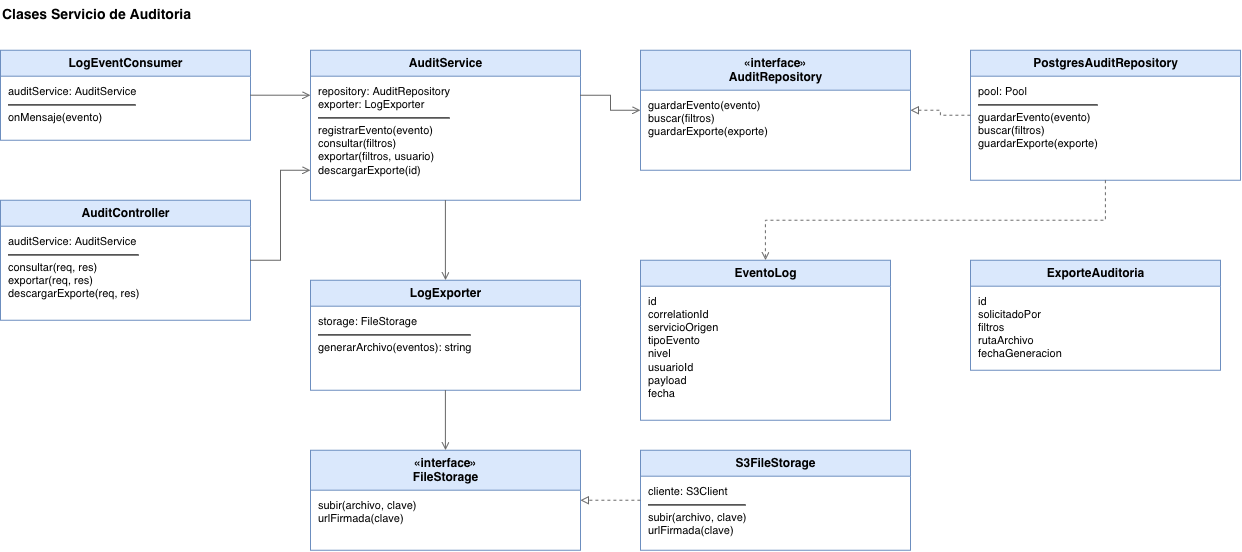

The diagram above was exported from draw.io. Its source (the exported page's mxGraphModel, read from the mxfile embedded in the PNG):
<mxGraphModel dx="1327" dy="1001" grid="1" gridSize="10" guides="1" tooltips="1" connect="1" arrows="1" fold="1" page="1" pageScale="1" pageWidth="1500" pageHeight="800" math="0" shadow="0">
  <root>
    <mxCell id="0" />
    <mxCell id="1" parent="0" />
    <mxCell id="t5" parent="1" style="text;html=1;align=left;verticalAlign=middle;fontSize=14;fontStyle=1;" value="Clases Servicio de Auditoria" vertex="1">
      <mxGeometry height="30" width="600" x="40" y="20" as="geometry" />
    </mxCell>
    <mxCell id="cons" parent="1" style="swimlane;html=1;rounded=0;startSize=26;fillColor=#dae8fc;strokeColor=#6c8ebf;fontSize=12;fontStyle=1;swimlaneFillColor=#ffffff;" value="LogEventConsumer" vertex="1">
      <mxGeometry height="90" width="250" x="40" y="70" as="geometry" />
    </mxCell>
    <mxCell id="consB" parent="cons" style="text;html=1;align=left;verticalAlign=top;spacingLeft=6;spacingTop=2;fontSize=11;fontStyle=0;" value="auditService: AuditService&lt;hr&gt;onMensaje(evento)" vertex="1">
      <mxGeometry height="64" width="250" y="26" as="geometry" />
    </mxCell>
    <mxCell id="ctrl" parent="1" style="swimlane;html=1;rounded=0;startSize=26;fillColor=#dae8fc;strokeColor=#6c8ebf;fontSize=12;fontStyle=1;swimlaneFillColor=#ffffff;" value="AuditController" vertex="1">
      <mxGeometry height="120" width="250" x="40" y="220" as="geometry" />
    </mxCell>
    <mxCell id="ctrlB" parent="ctrl" style="text;html=1;align=left;verticalAlign=top;spacingLeft=6;spacingTop=2;fontSize=11;fontStyle=0;" value="auditService: AuditService&lt;hr&gt;consultar(req, res)&lt;br&gt;exportar(req, res)&lt;br&gt;descargarExporte(req, res)" vertex="1">
      <mxGeometry height="94" width="250" y="26" as="geometry" />
    </mxCell>
    <mxCell id="svc" parent="1" style="swimlane;html=1;rounded=0;startSize=26;fillColor=#dae8fc;strokeColor=#6c8ebf;fontSize=12;fontStyle=1;swimlaneFillColor=#ffffff;" value="AuditService" vertex="1">
      <mxGeometry height="150" width="270" x="350" y="70" as="geometry" />
    </mxCell>
    <mxCell id="svcB" parent="svc" style="text;html=1;align=left;verticalAlign=top;spacingLeft=6;spacingTop=2;fontSize=11;fontStyle=0;" value="repository: AuditRepository&lt;br&gt;exporter: LogExporter&lt;hr&gt;registrarEvento(evento)&lt;br&gt;consultar(filtros)&lt;br&gt;exportar(filtros, usuario)&lt;br&gt;descargarExporte(id)" vertex="1">
      <mxGeometry height="124" width="270" y="26" as="geometry" />
    </mxCell>
    <mxCell id="irepo" parent="1" style="swimlane;html=1;rounded=0;startSize=40;fillColor=#dae8fc;strokeColor=#6c8ebf;fontSize=12;fontStyle=1;swimlaneFillColor=#ffffff;" value="«interface»&lt;br&gt;AuditRepository" vertex="1">
      <mxGeometry height="120" width="270" x="680" y="70" as="geometry" />
    </mxCell>
    <mxCell id="irepoB" parent="irepo" style="text;html=1;align=left;verticalAlign=top;spacingLeft=6;spacingTop=2;fontSize=11;fontStyle=0;" value="guardarEvento(evento)&lt;br&gt;buscar(filtros)&lt;br&gt;guardarExporte(exporte)" vertex="1">
      <mxGeometry height="80" width="270" y="40" as="geometry" />
    </mxCell>
    <mxCell id="pgrepo" parent="1" style="swimlane;html=1;rounded=0;startSize=26;fillColor=#dae8fc;strokeColor=#6c8ebf;fontSize=12;fontStyle=1;swimlaneFillColor=#ffffff;" value="PostgresAuditRepository" vertex="1">
      <mxGeometry height="130" width="270" x="1010" y="70" as="geometry" />
    </mxCell>
    <mxCell id="pgrepoB" parent="pgrepo" style="text;html=1;align=left;verticalAlign=top;spacingLeft=6;spacingTop=2;fontSize=11;fontStyle=0;" value="pool: Pool&lt;hr&gt;guardarEvento(evento)&lt;br&gt;buscar(filtros)&lt;br&gt;guardarExporte(exporte)" vertex="1">
      <mxGeometry height="104" width="270" y="26" as="geometry" />
    </mxCell>
    <mxCell id="exp" parent="1" style="swimlane;html=1;rounded=0;startSize=26;fillColor=#dae8fc;strokeColor=#6c8ebf;fontSize=12;fontStyle=1;swimlaneFillColor=#ffffff;" value="LogExporter" vertex="1">
      <mxGeometry height="110" width="270" x="350" y="300" as="geometry" />
    </mxCell>
    <mxCell id="expB" parent="exp" style="text;html=1;align=left;verticalAlign=top;spacingLeft=6;spacingTop=2;fontSize=11;fontStyle=0;" value="storage: FileStorage&lt;hr&gt;generarArchivo(eventos): string" vertex="1">
      <mxGeometry height="84" width="270" y="26" as="geometry" />
    </mxCell>
    <mxCell id="istor" parent="1" style="swimlane;html=1;rounded=0;startSize=40;fillColor=#dae8fc;strokeColor=#6c8ebf;fontSize=12;fontStyle=1;swimlaneFillColor=#ffffff;" value="«interface»&lt;br&gt;FileStorage" vertex="1">
      <mxGeometry height="100" width="270" x="350" y="470" as="geometry" />
    </mxCell>
    <mxCell id="istorB" parent="istor" style="text;html=1;align=left;verticalAlign=top;spacingLeft=6;spacingTop=2;fontSize=11;fontStyle=0;" value="subir(archivo, clave)&lt;br&gt;urlFirmada(clave)" vertex="1">
      <mxGeometry height="60" width="270" y="40" as="geometry" />
    </mxCell>
    <mxCell id="s3" parent="1" style="swimlane;html=1;rounded=0;startSize=26;fillColor=#dae8fc;strokeColor=#6c8ebf;fontSize=12;fontStyle=1;swimlaneFillColor=#ffffff;" value="S3FileStorage" vertex="1">
      <mxGeometry height="100" width="270" x="680" y="470" as="geometry" />
    </mxCell>
    <mxCell id="s3B" parent="s3" style="text;html=1;align=left;verticalAlign=top;spacingLeft=6;spacingTop=2;fontSize=11;fontStyle=0;" value="cliente: S3Client&lt;hr&gt;subir(archivo, clave)&lt;br&gt;urlFirmada(clave)" vertex="1">
      <mxGeometry height="74" width="270" y="26" as="geometry" />
    </mxCell>
    <mxCell id="dEvt" parent="1" style="swimlane;html=1;rounded=0;startSize=26;fillColor=#dae8fc;strokeColor=#6c8ebf;fontSize=12;fontStyle=1;swimlaneFillColor=#ffffff;" value="EventoLog" vertex="1">
      <mxGeometry height="160" width="250" x="680" y="280" as="geometry" />
    </mxCell>
    <mxCell id="dEvtB" parent="dEvt" style="text;html=1;align=left;verticalAlign=top;spacingLeft=6;spacingTop=2;fontSize=11;fontStyle=0;" value="id&lt;br&gt;correlationId&lt;br&gt;servicioOrigen&lt;br&gt;tipoEvento&lt;br&gt;nivel&lt;br&gt;usuarioId&lt;br&gt;payload&lt;br&gt;fecha" vertex="1">
      <mxGeometry height="134" width="250" y="26" as="geometry" />
    </mxCell>
    <mxCell id="dExp" parent="1" style="swimlane;html=1;rounded=0;startSize=26;fillColor=#dae8fc;strokeColor=#6c8ebf;fontSize=12;fontStyle=1;swimlaneFillColor=#ffffff;" value="ExporteAuditoria" vertex="1">
      <mxGeometry height="110" width="250" x="1010" y="280" as="geometry" />
    </mxCell>
    <mxCell id="dExpB" parent="dExp" style="text;html=1;align=left;verticalAlign=top;spacingLeft=6;spacingTop=2;fontSize=11;fontStyle=0;" value="id&lt;br&gt;solicitadoPor&lt;br&gt;filtros&lt;br&gt;rutaArchivo&lt;br&gt;fechaGeneracion" vertex="1">
      <mxGeometry height="84" width="250" y="26" as="geometry" />
    </mxCell>
    <mxCell id="c1" edge="1" parent="1" source="cons" style="edgeStyle=orthogonalEdgeStyle;rounded=0;html=1;strokeColor=#666666;endArrow=open;endFill=0;exitX=1;exitY=0.5;entryX=0;entryY=0.3;" target="svc">
      <mxGeometry relative="1" as="geometry" />
    </mxCell>
    <mxCell id="c2" edge="1" parent="1" source="ctrl" style="edgeStyle=orthogonalEdgeStyle;rounded=0;html=1;strokeColor=#666666;endArrow=open;endFill=0;exitX=1;exitY=0.5;entryX=0;entryY=0.8;" target="svc">
      <mxGeometry relative="1" as="geometry">
        <Array as="points">
          <mxPoint x="320" y="280" />
          <mxPoint x="320" y="190" />
        </Array>
      </mxGeometry>
    </mxCell>
    <mxCell id="c3" edge="1" parent="1" source="svc" style="edgeStyle=orthogonalEdgeStyle;rounded=0;html=1;strokeColor=#666666;endArrow=open;endFill=0;exitX=1;exitY=0.3;entryX=0;entryY=0.5;" target="irepo">
      <mxGeometry relative="1" as="geometry" />
    </mxCell>
    <mxCell id="c4" edge="1" parent="1" source="pgrepo" style="edgeStyle=orthogonalEdgeStyle;rounded=0;html=1;strokeColor=#666666;dashed=1;endArrow=block;endFill=0;exitX=0;exitY=0.5;entryX=1;entryY=0.5;" target="irepo">
      <mxGeometry relative="1" as="geometry" />
    </mxCell>
    <mxCell id="c5" edge="1" parent="1" source="svc" style="edgeStyle=orthogonalEdgeStyle;rounded=0;html=1;strokeColor=#666666;endArrow=open;endFill=0;exitX=0.5;exitY=1;entryX=0.5;entryY=0;" target="exp">
      <mxGeometry relative="1" as="geometry" />
    </mxCell>
    <mxCell id="c6" edge="1" parent="1" source="exp" style="edgeStyle=orthogonalEdgeStyle;rounded=0;html=1;strokeColor=#666666;endArrow=open;endFill=0;exitX=0.5;exitY=1;entryX=0.5;entryY=0;" target="istor">
      <mxGeometry relative="1" as="geometry" />
    </mxCell>
    <mxCell id="c7" edge="1" parent="1" source="s3" style="edgeStyle=orthogonalEdgeStyle;rounded=0;html=1;strokeColor=#666666;dashed=1;endArrow=block;endFill=0;exitX=0;exitY=0.5;entryX=1;entryY=0.5;" target="istor">
      <mxGeometry relative="1" as="geometry" />
    </mxCell>
    <mxCell id="c8" edge="1" parent="1" source="pgrepo" style="edgeStyle=orthogonalEdgeStyle;rounded=0;html=1;strokeColor=#666666;dashed=1;endArrow=open;endFill=0;exitX=0.5;exitY=1;entryX=0.5;entryY=0;" target="dEvt">
      <mxGeometry relative="1" as="geometry">
        <Array as="points">
          <mxPoint x="1145" y="240" />
          <mxPoint x="805" y="240" />
        </Array>
      </mxGeometry>
    </mxCell>
  </root>
</mxGraphModel>